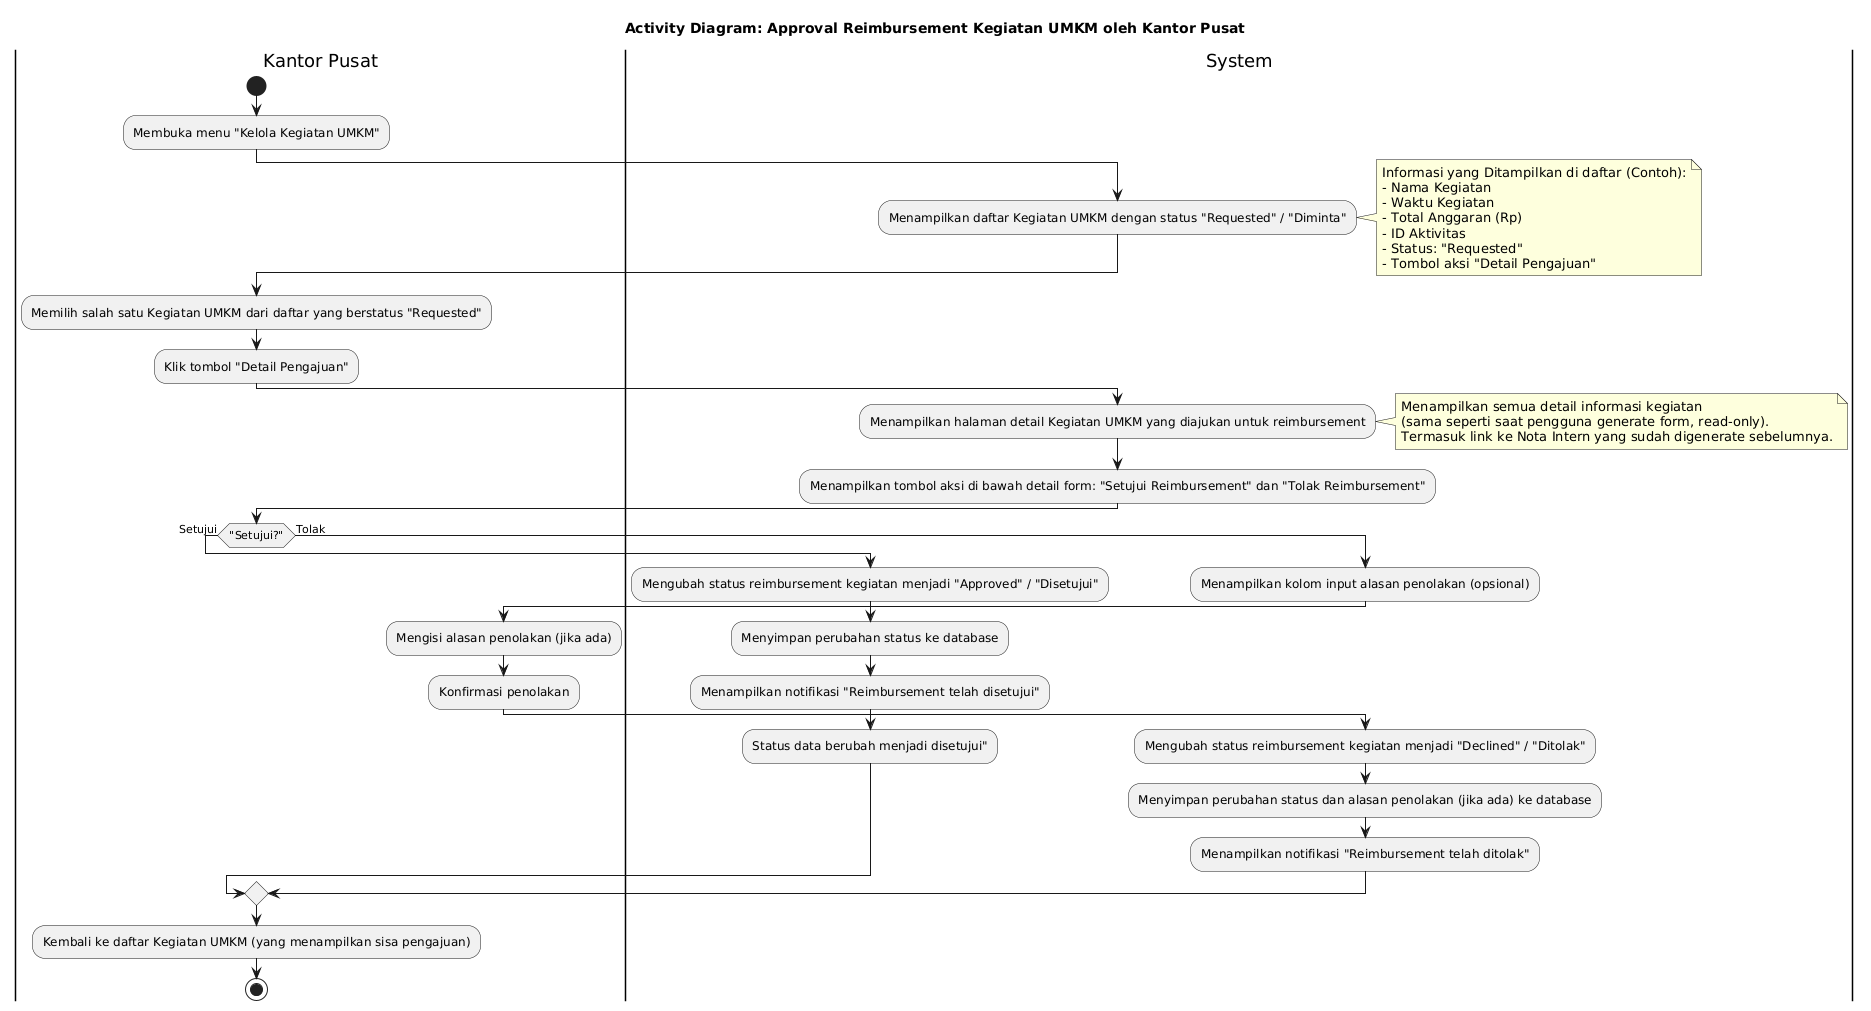

The diagram above was rendered by PlantUML. Its source (embedded in the PNG):
@startuml
title Activity Diagram: Approval Reimbursement Kegiatan UMKM oleh Kantor Pusat

|Kantor Pusat|
start
:Membuka menu "Kelola Kegiatan UMKM";

|System|
:Menampilkan daftar Kegiatan UMKM dengan status "Requested" / "Diminta";
note right
    Informasi yang Ditampilkan di daftar (Contoh):
    - Nama Kegiatan
    - Waktu Kegiatan
    - Total Anggaran (Rp)
    - ID Aktivitas
    - Status: "Requested"
    - Tombol aksi "Detail Pengajuan"
end note

|Kantor Pusat|
:Memilih salah satu Kegiatan UMKM dari daftar yang berstatus "Requested";
:Klik tombol "Detail Pengajuan";

|System|
:Menampilkan halaman detail Kegiatan UMKM yang diajukan untuk reimbursement;
note right
    Menampilkan semua detail informasi kegiatan
    (sama seperti saat pengguna generate form, read-only).
    Termasuk link ke Nota Intern yang sudah digenerate sebelumnya.
end note
:Menampilkan tombol aksi di bawah detail form: "Setujui Reimbursement" dan "Tolak Reimbursement";

|Kantor Pusat|
if ("Setujui?") then (Setujui)
    |System|
    :Mengubah status reimbursement kegiatan menjadi "Approved" / "Disetujui";
    :Menyimpan perubahan status ke database;
    :Menampilkan notifikasi "Reimbursement telah disetujui";
    :Status data berubah menjadi disetujui";
else (Tolak)
    |System|
    :Menampilkan kolom input alasan penolakan (opsional);
    |Kantor Pusat|
    :Mengisi alasan penolakan (jika ada);
    :Konfirmasi penolakan;
    |System|
    :Mengubah status reimbursement kegiatan menjadi "Declined" / "Ditolak";
    :Menyimpan perubahan status dan alasan penolakan (jika ada) ke database;
    :Menampilkan notifikasi "Reimbursement telah ditolak";
endif

|Kantor Pusat|
:Kembali ke daftar Kegiatan UMKM (yang menampilkan sisa pengajuan);
stop
@enduml